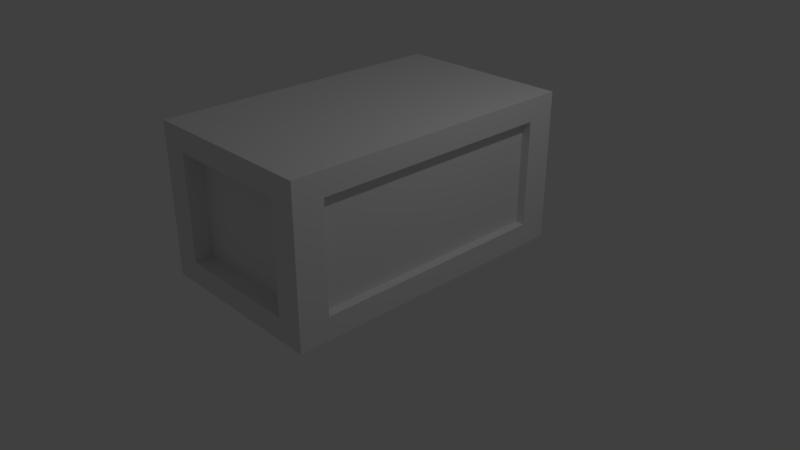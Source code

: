 # Source: counter.blend  (saved by Blender 2.79.0; exported with 4.5.12 LTS)
import bpy
from mathutils import Matrix  # noqa: F401  (used for matrix-valued properties, if any)

bpy.ops.wm.read_factory_settings(use_empty=True)
scene = bpy.context.scene
scene.name = 'Scene'

# ---- collections
col_collection_1 = bpy.data.collections.new('Collection 1'); scene.collection.children.link(col_collection_1)

# ---- materials (node trees are filled in below, after node groups)
mat_counter = bpy.data.materials.new('Counter')
mat_counter.alpha_threshold = 0.0
mat_counter.use_transparent_shadow = False
mat_counter.roughness = 0.5
mat_counter.line_color = (0.0, 0.0, 0.0, 1.0)

# ---- material node trees

# ---- world
world_world = bpy.data.worlds.new('World'); scene.world = world_world
world_world.color = (0.05088, 0.05088, 0.05088)
world_world.use_sun_shadow = False
world_world.sun_shadow_jitter_overblur = 0.0
world_world.cycles.sampling_method = 'MANUAL'

# ---- cameras
cam_camera = bpy.data.cameras.new('Camera')
cam_camera.clip_end = 100.0
cam_camera.lens = 35.0
cam_camera.sensor_width = 32.0
cam_camera.sensor_height = 18.0
cam_camera.ortho_scale = 7.314
cam_camera.dof.focus_distance = 0.0
cam_camera.dof.aperture_fstop = 128.0

# ---- lights
light_lamp = bpy.data.lights.new('Lamp', 'POINT')
light_lamp.transmission_factor = 0.0
light_lamp.cutoff_distance = 30.0
light_lamp.energy = 100.0
light_lamp.shadow_buffer_clip_start = 1.001
light_lamp.shadow_soft_size = 0.1
light_lamp.shadow_maximum_resolution = 0.006
light_lamp.use_absolute_resolution = True

# ---- meshes
me_cube = bpy.data.meshes.new('Cube')
me_cube.from_pydata([(1.19, 2.014, 0.0), (1.19, -2.014, 0.0), (-1.19, -2.014, 0.0), (-1.19, 2.014, 0.0), (1.19, 2.014, 2.0), (1.19, -2.014, 2.0), (-1.19, -2.014, 2.0), (-1.19, 2.014, 2.0), (1.19, 1.619, 0.3), (1.19, -1.619, 0.3), (1.19, 1.619, 1.7), (1.19, -1.619, 1.7), (0.8327, 2.014, 0.3), (-0.8327, 2.014, 0.3), (0.8327, 2.014, 1.7), (-0.8327, 2.014, 1.7), (-1.19, -1.619, 0.3), (-1.19, 1.619, 0.3), (-1.19, -1.619, 1.7), (-1.19, 1.619, 1.7), (0.8327, -2.014, 0.3), (-0.8327, -2.014, 0.3), (0.8327, -2.014, 1.7), (-0.8327, -2.014, 1.7), (0.8327, 1.772, 0.3), (-0.8327, 1.772, 0.3), (0.8327, 1.772, 1.7), (-0.8327, 1.772, 1.7), (0.8327, -1.772, 0.3), (-0.8327, -1.772, 0.3), (0.8327, -1.772, 1.7), (-0.8327, -1.772, 1.7), (1.071, 1.619, 0.3), (1.071, -1.619, 0.3), (1.071, 1.619, 1.7), (1.071, -1.619, 1.7), (-1.071, -1.619, 0.3), (-1.071, 1.619, 0.3), (-1.071, -1.619, 1.7), (-1.071, 1.619, 1.7)], [], [(0, 1, 2, 3), (4, 7, 6, 5), (4, 5, 11, 10), (2, 1, 20, 21), (3, 2, 16, 17), (0, 3, 13, 12), (9, 8, 32, 33), (5, 1, 9, 11), (0, 4, 10, 8), (1, 0, 8, 9), (21, 20, 28, 29), (4, 0, 12, 14), (7, 4, 14, 15), (3, 7, 15, 13), (11, 9, 33, 35), (2, 6, 18, 16), (6, 7, 19, 18), (7, 3, 17, 19), (23, 21, 29, 31), (5, 6, 23, 22), (6, 2, 21, 23), (1, 5, 22, 20), (26, 24, 25, 27), (28, 30, 31, 29), (15, 14, 26, 27), (14, 12, 24, 26), (22, 23, 31, 30), (20, 22, 30, 28), (13, 15, 27, 25), (12, 13, 25, 24), (32, 34, 35, 33), (36, 38, 39, 37), (19, 17, 37, 39), (17, 16, 36, 37), (10, 11, 35, 34), (8, 10, 34, 32), (18, 19, 39, 38), (16, 18, 38, 36)])
me_cube.materials.append(mat_counter)
me_cube.use_remesh_preserve_volume = False
me_cube.use_remesh_preserve_attributes = False
me_cube.use_mirror_vertex_groups = False
me_cube.update()

# ---- objects
ob_counters = bpy.data.objects.new('Counters', me_cube)
ob_lamp = bpy.data.objects.new('Lamp', light_lamp)
ob_camera = bpy.data.objects.new('Camera', cam_camera)

# ---- transforms, parenting, visibility, modifiers, constraints
ob_counters.location = (0.0, 0.0, 0.0)
ob_counters.lock_rotations_4d = False
ob_counters.empty_display_type = 'ARROWS'
ob_counters.lineart.crease_threshold = 0.0
ob_lamp.location = (4.076, 1.005, 5.904)
ob_lamp.rotation_euler = (0.6503, 0.05522, 1.866)
ob_lamp.lock_rotations_4d = False
ob_lamp.empty_display_type = 'ARROWS'
ob_lamp.color = (0.0, 0.0, 0.0, 0.0)
ob_lamp.lineart.crease_threshold = 0.0
ob_camera.location = (7.481, -6.508, 5.344)
ob_camera.rotation_euler = (1.109, 0.0, 0.8149)
ob_camera.lock_rotations_4d = False
ob_camera.empty_display_type = 'ARROWS'
ob_camera.color = (0.0, 0.0, 0.0, 0.0)
ob_camera.display_type = 'WIRE'
ob_camera.lineart.crease_threshold = 0.0

# ---- collection membership
col_collection_1.objects.link(ob_counters)
col_collection_1.objects.link(ob_lamp)
col_collection_1.objects.link(ob_camera)

# ---- scene / render settings (as saved in the file)
scene.camera = ob_camera
scene.frame_start = 1; scene.frame_end = 250; scene.frame_set(1)
scene.render.engine = 'BLENDER_EEVEE_NEXT'
scene.render.resolution_percentage = 50
scene.render.dither_intensity = 0.0
scene.cycles.use_denoising = False
scene.cycles.samples = 128
scene.cycles.sampling_pattern = 'TABULATED_SOBOL'
scene.cycles.use_adaptive_sampling = False
scene.cycles.use_light_tree = False
scene.cycles.blur_glossy = 0.0
scene.cycles.sample_clamp_indirect = 0.0
scene.view_settings.view_transform = 'Standard'
bpy.context.view_layer.update()
